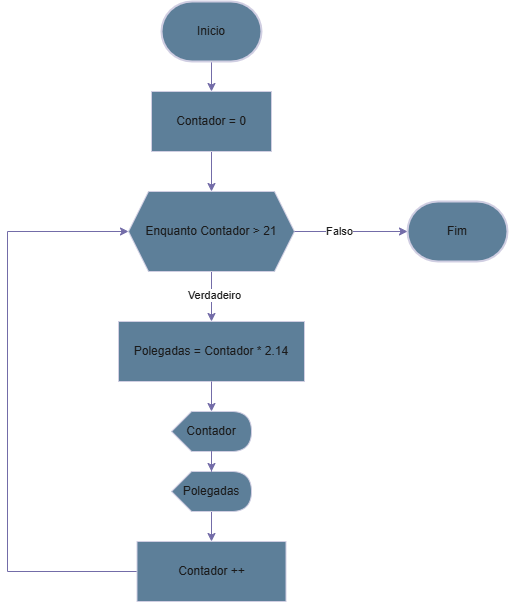

The diagram above was exported from draw.io. Its source (the exported page's mxGraphModel, read from the mxfile embedded in the PNG):
<mxGraphModel dx="1420" dy="786" grid="1" gridSize="10" guides="1" tooltips="1" connect="1" arrows="1" fold="1" page="1" pageScale="1" pageWidth="827" pageHeight="1169" math="0" shadow="0">
  <root>
    <mxCell id="WIyWlLk6GJQsqaUBKTNV-0" />
    <mxCell id="WIyWlLk6GJQsqaUBKTNV-1" parent="WIyWlLk6GJQsqaUBKTNV-0" />
    <mxCell id="gLEpK51wx-BLI7i-4WWy-0" value="Fim" style="strokeWidth=2;html=1;shape=mxgraph.flowchart.terminator;whiteSpace=wrap;strokeColor=#D0CEE2;fontColor=#1A1A1A;fillColor=#5D7F99;" vertex="1" parent="WIyWlLk6GJQsqaUBKTNV-1">
      <mxGeometry x="610" y="220" width="100" height="60" as="geometry" />
    </mxCell>
    <mxCell id="gLEpK51wx-BLI7i-4WWy-10" style="edgeStyle=orthogonalEdgeStyle;rounded=0;orthogonalLoop=1;jettySize=auto;html=1;entryX=0.5;entryY=0;entryDx=0;entryDy=0;strokeColor=#736CA8;fontColor=#1A1A1A;" edge="1" parent="WIyWlLk6GJQsqaUBKTNV-1" source="gLEpK51wx-BLI7i-4WWy-1" target="gLEpK51wx-BLI7i-4WWy-2">
      <mxGeometry relative="1" as="geometry" />
    </mxCell>
    <mxCell id="gLEpK51wx-BLI7i-4WWy-1" value="Inicio" style="strokeWidth=2;html=1;shape=mxgraph.flowchart.terminator;whiteSpace=wrap;strokeColor=#D0CEE2;fontColor=#1A1A1A;fillColor=#5D7F99;" vertex="1" parent="WIyWlLk6GJQsqaUBKTNV-1">
      <mxGeometry x="364" y="20" width="100" height="60" as="geometry" />
    </mxCell>
    <mxCell id="gLEpK51wx-BLI7i-4WWy-11" style="edgeStyle=orthogonalEdgeStyle;rounded=0;orthogonalLoop=1;jettySize=auto;html=1;entryX=0.5;entryY=0;entryDx=0;entryDy=0;strokeColor=#736CA8;fontColor=#1A1A1A;" edge="1" parent="WIyWlLk6GJQsqaUBKTNV-1" source="gLEpK51wx-BLI7i-4WWy-2" target="gLEpK51wx-BLI7i-4WWy-3">
      <mxGeometry relative="1" as="geometry" />
    </mxCell>
    <mxCell id="gLEpK51wx-BLI7i-4WWy-2" value="Contador = 0" style="rounded=0;whiteSpace=wrap;html=1;strokeColor=#D0CEE2;fontColor=#1A1A1A;fillColor=#5D7F99;" vertex="1" parent="WIyWlLk6GJQsqaUBKTNV-1">
      <mxGeometry x="354" y="110" width="120" height="60" as="geometry" />
    </mxCell>
    <mxCell id="gLEpK51wx-BLI7i-4WWy-12" style="edgeStyle=orthogonalEdgeStyle;rounded=0;orthogonalLoop=1;jettySize=auto;html=1;entryX=0.5;entryY=0;entryDx=0;entryDy=0;strokeColor=#736CA8;fontColor=#1A1A1A;" edge="1" parent="WIyWlLk6GJQsqaUBKTNV-1" source="gLEpK51wx-BLI7i-4WWy-3" target="gLEpK51wx-BLI7i-4WWy-5">
      <mxGeometry relative="1" as="geometry" />
    </mxCell>
    <mxCell id="gLEpK51wx-BLI7i-4WWy-19" value="Verdadeiro" style="edgeLabel;html=1;align=center;verticalAlign=middle;resizable=0;points=[];strokeColor=#D0CEE2;fontColor=#1A1A1A;fillColor=#5D7F99;" vertex="1" connectable="0" parent="gLEpK51wx-BLI7i-4WWy-12">
      <mxGeometry x="-0.08" y="2" relative="1" as="geometry">
        <mxPoint as="offset" />
      </mxGeometry>
    </mxCell>
    <mxCell id="gLEpK51wx-BLI7i-4WWy-3" value="Enquanto Contador &amp;gt; 21" style="shape=hexagon;perimeter=hexagonPerimeter2;whiteSpace=wrap;html=1;fixedSize=1;strokeColor=#D0CEE2;fontColor=#1A1A1A;fillColor=#5D7F99;" vertex="1" parent="WIyWlLk6GJQsqaUBKTNV-1">
      <mxGeometry x="331" y="210" width="166" height="80" as="geometry" />
    </mxCell>
    <mxCell id="gLEpK51wx-BLI7i-4WWy-5" value="Polegadas = Contador * 2.14" style="rounded=0;whiteSpace=wrap;html=1;strokeColor=#D0CEE2;fontColor=#1A1A1A;fillColor=#5D7F99;" vertex="1" parent="WIyWlLk6GJQsqaUBKTNV-1">
      <mxGeometry x="321" y="340" width="186" height="60" as="geometry" />
    </mxCell>
    <mxCell id="gLEpK51wx-BLI7i-4WWy-7" value="Contador" style="shape=display;whiteSpace=wrap;html=1;strokeColor=#D0CEE2;fontColor=#1A1A1A;fillColor=#5D7F99;" vertex="1" parent="WIyWlLk6GJQsqaUBKTNV-1">
      <mxGeometry x="374" y="430" width="80" height="40" as="geometry" />
    </mxCell>
    <mxCell id="gLEpK51wx-BLI7i-4WWy-15" style="edgeStyle=orthogonalEdgeStyle;rounded=0;orthogonalLoop=1;jettySize=auto;html=1;exitX=0;exitY=0;exitDx=40;exitDy=40;exitPerimeter=0;entryX=0.5;entryY=0;entryDx=0;entryDy=0;strokeColor=#736CA8;fontColor=#1A1A1A;" edge="1" parent="WIyWlLk6GJQsqaUBKTNV-1" source="gLEpK51wx-BLI7i-4WWy-8" target="gLEpK51wx-BLI7i-4WWy-9">
      <mxGeometry relative="1" as="geometry" />
    </mxCell>
    <mxCell id="gLEpK51wx-BLI7i-4WWy-8" value="Polegadas" style="shape=display;whiteSpace=wrap;html=1;strokeColor=#D0CEE2;fontColor=#1A1A1A;fillColor=#5D7F99;" vertex="1" parent="WIyWlLk6GJQsqaUBKTNV-1">
      <mxGeometry x="374" y="490" width="80" height="40" as="geometry" />
    </mxCell>
    <mxCell id="gLEpK51wx-BLI7i-4WWy-16" style="edgeStyle=orthogonalEdgeStyle;rounded=0;orthogonalLoop=1;jettySize=auto;html=1;entryX=0;entryY=0.5;entryDx=0;entryDy=0;strokeColor=#736CA8;fontColor=#1A1A1A;" edge="1" parent="WIyWlLk6GJQsqaUBKTNV-1" source="gLEpK51wx-BLI7i-4WWy-9" target="gLEpK51wx-BLI7i-4WWy-3">
      <mxGeometry relative="1" as="geometry">
        <Array as="points">
          <mxPoint x="210" y="590" />
          <mxPoint x="210" y="250" />
        </Array>
      </mxGeometry>
    </mxCell>
    <mxCell id="gLEpK51wx-BLI7i-4WWy-9" value="Contador ++" style="rounded=0;whiteSpace=wrap;html=1;strokeColor=#D0CEE2;fontColor=#1A1A1A;fillColor=#5D7F99;" vertex="1" parent="WIyWlLk6GJQsqaUBKTNV-1">
      <mxGeometry x="339.5" y="560" width="149" height="60" as="geometry" />
    </mxCell>
    <mxCell id="gLEpK51wx-BLI7i-4WWy-13" style="edgeStyle=orthogonalEdgeStyle;rounded=0;orthogonalLoop=1;jettySize=auto;html=1;entryX=0;entryY=0;entryDx=40;entryDy=0;entryPerimeter=0;strokeColor=#736CA8;fontColor=#1A1A1A;" edge="1" parent="WIyWlLk6GJQsqaUBKTNV-1" source="gLEpK51wx-BLI7i-4WWy-5" target="gLEpK51wx-BLI7i-4WWy-7">
      <mxGeometry relative="1" as="geometry" />
    </mxCell>
    <mxCell id="gLEpK51wx-BLI7i-4WWy-14" style="edgeStyle=orthogonalEdgeStyle;rounded=0;orthogonalLoop=1;jettySize=auto;html=1;entryX=0;entryY=0;entryDx=40;entryDy=0;entryPerimeter=0;strokeColor=#736CA8;fontColor=#1A1A1A;" edge="1" parent="WIyWlLk6GJQsqaUBKTNV-1" source="gLEpK51wx-BLI7i-4WWy-7" target="gLEpK51wx-BLI7i-4WWy-8">
      <mxGeometry relative="1" as="geometry" />
    </mxCell>
    <mxCell id="gLEpK51wx-BLI7i-4WWy-17" style="edgeStyle=orthogonalEdgeStyle;rounded=0;orthogonalLoop=1;jettySize=auto;html=1;entryX=0;entryY=0.5;entryDx=0;entryDy=0;entryPerimeter=0;strokeColor=#736CA8;fontColor=#1A1A1A;" edge="1" parent="WIyWlLk6GJQsqaUBKTNV-1" source="gLEpK51wx-BLI7i-4WWy-3" target="gLEpK51wx-BLI7i-4WWy-0">
      <mxGeometry relative="1" as="geometry" />
    </mxCell>
    <mxCell id="gLEpK51wx-BLI7i-4WWy-18" value="Falso" style="edgeLabel;html=1;align=center;verticalAlign=middle;resizable=0;points=[];strokeColor=#D0CEE2;fontColor=#1A1A1A;fillColor=#5D7F99;" vertex="1" connectable="0" parent="gLEpK51wx-BLI7i-4WWy-17">
      <mxGeometry x="-0.2212" y="1" relative="1" as="geometry">
        <mxPoint as="offset" />
      </mxGeometry>
    </mxCell>
  </root>
</mxGraphModel>